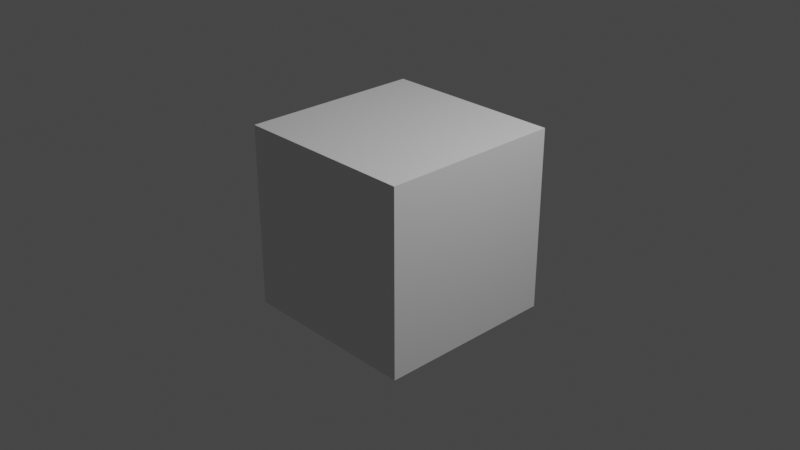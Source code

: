 # Source: sentry1_heavy-aim_nat.blend  (saved by Blender 2.92.15; exported with 4.5.12 LTS)
import bpy
from mathutils import Matrix  # noqa: F401  (used for matrix-valued properties, if any)

bpy.ops.wm.read_factory_settings(use_empty=True)
scene = bpy.context.scene
scene.name = 'aim_nat'

# ---- collections
col_collection = bpy.data.collections.new('Collection'); scene.collection.children.link(col_collection)
col_sentry1_heavy = bpy.data.collections.new('sentry1_heavy'); scene.collection.children.link(col_sentry1_heavy)

# ---- materials (node trees are filled in below, after node groups)
mat_material = bpy.data.materials.new('Material')
mat_material.alpha_threshold = 0.0
mat_material.use_transparent_shadow = False
mat_material.line_color = (0.0, 0.0, 0.0, 1.0)

# ---- material node trees
mat_material.use_nodes = True; mat_material.node_tree.nodes.clear()
_N = mat_material.node_tree.nodes; _L = mat_material.node_tree.links
n0 = _N.new('ShaderNodeOutputMaterial'); n0.name = 'Material Output'; n0.location = (300, 300)
n1 = _N.new('ShaderNodeBsdfPrincipled'); n1.name = 'Principled BSDF'; n1.location = (10, 300)
n1.distribution = 'GGX'
n1.subsurface_method = 'BURLEY'
n1.inputs[2].default_value = 0.4
n1.inputs[3].default_value = 1.45
n1.inputs[27].default_value = (0.0, 0.0, 0.0, 1.0)
n1.inputs[28].default_value = 1.0
_L.new(n1.outputs[0], n0.inputs[0])
n0.is_active_output = True

# ---- world
world_world = bpy.data.worlds.new('World'); scene.world = world_world
world_world.use_nodes = True; world_world.node_tree.nodes.clear()
_N = world_world.node_tree.nodes; _L = world_world.node_tree.links
n0 = _N.new('ShaderNodeOutputWorld'); n0.name = 'World Output'; n0.location = (300, 300)
n1 = _N.new('ShaderNodeBackground'); n1.name = 'Background'; n1.location = (10, 300)
n1.inputs[0].default_value = (0.05088, 0.05088, 0.05088, 1.0)
_L.new(n1.outputs[0], n0.inputs[0])
n0.is_active_output = True
world_world.color = (0.05088, 0.05088, 0.05088)
world_world.use_sun_shadow = False
world_world.sun_shadow_jitter_overblur = 0.0

# ---- cameras
cam_camera = bpy.data.cameras.new('Camera')
cam_camera.clip_end = 100.0
cam_camera.ortho_scale = 7.314

# ---- lights
light_light = bpy.data.lights.new('Light', 'POINT')
light_light.transmission_factor = 0.0
light_light.energy = 1000.0
light_light.shadow_soft_size = 0.1
light_light.shadow_maximum_resolution = 0.006
light_light.use_absolute_resolution = True

# ---- meshes
me_cube = bpy.data.meshes.new('Cube')
me_cube.from_pydata([(1.0, 1.0, 1.0), (1.0, 1.0, -1.0), (1.0, -1.0, 1.0), (1.0, -1.0, -1.0), (-1.0, 1.0, 1.0), (-1.0, 1.0, -1.0), (-1.0, -1.0, 1.0), (-1.0, -1.0, -1.0)], [], [(0, 4, 6, 2), (3, 2, 6, 7), (7, 6, 4, 5), (5, 1, 3, 7), (1, 0, 2, 3), (5, 4, 0, 1)])
_uv = me_cube.uv_layers.new(name='UVMap')
_uv.uv.foreach_set('vector', [0.625, 0.5, 0.875, 0.5, 0.875, 0.75, 0.625, 0.75, 0.375, 0.75, 0.625, 0.75, 0.625, 1.0, 0.375, 1.0, 0.375, 0.0, 0.625, 0.0, 0.625, 0.25, 0.375, 0.25, 0.125, 0.5, 0.375, 0.5, 0.375, 0.75, 0.125, 0.75, 0.375, 0.5, 0.625, 0.5, 0.625, 0.75, 0.375, 0.75, 0.375, 0.25, 0.625, 0.25, 0.625, 0.5, 0.375, 0.5])
me_cube.materials.append(mat_material)
me_cube.use_remesh_preserve_volume = False
me_cube.use_remesh_preserve_attributes = False
me_cube.use_mirror_vertex_groups = False
me_cube.update()
arm_sentry1_heavy_qc_skeleton = bpy.data.armatures.new('sentry1_heavy.qc_skeleton')  # bones are not reproduced

# ---- objects
ob_sentry1_heavy_qc_skeleton_proxy = bpy.data.objects.new('sentry1_heavy.qc_skeleton_proxy', arm_sentry1_heavy_qc_skeleton)
ob_cube = bpy.data.objects.new('Cube', me_cube)
ob_light = bpy.data.objects.new('Light', light_light)
ob_camera = bpy.data.objects.new('Camera', cam_camera)

# ---- transforms, parenting, visibility, modifiers, constraints
ob_sentry1_heavy_qc_skeleton_proxy.location = (0.0, 0.0, 0.0)
ob_sentry1_heavy_qc_skeleton_proxy.empty_image_offset = (-0.5, -0.5)
ob_sentry1_heavy_qc_skeleton_proxy.lineart.crease_threshold = 0.0
ob_cube.location = (0.0, 0.0, 0.0)
ob_cube.lock_rotations_4d = False
ob_cube.empty_display_type = 'ARROWS'
ob_cube.lineart.crease_threshold = 0.0
ob_light.location = (4.076, 1.005, 5.904)
ob_light.rotation_euler = (0.6503, 0.05522, 1.866)
ob_light.lock_rotations_4d = False
ob_light.empty_display_type = 'ARROWS'
ob_light.color = (0.0, 0.0, 0.0, 0.0)
ob_light.lineart.crease_threshold = 0.0
ob_camera.location = (7.359, -6.926, 4.958)
ob_camera.rotation_euler = (1.109, 0.0, 0.8149)
ob_camera.lock_rotations_4d = False
ob_camera.empty_display_type = 'ARROWS'
ob_camera.color = (0.0, 0.0, 0.0, 0.0)
ob_camera.display_type = 'WIRE'
ob_camera.lineart.crease_threshold = 0.0

# ---- collection membership
scene.collection.objects.link(ob_sentry1_heavy_qc_skeleton_proxy)
col_collection.objects.link(ob_cube)
col_collection.objects.link(ob_light)
col_collection.objects.link(ob_camera)

# ---- scene / render settings (as saved in the file)
scene.camera = ob_camera
scene.frame_start = 0; scene.frame_end = 6; scene.frame_set(0)
scene.render.engine = 'BLENDER_EEVEE_NEXT'
scene.cycles.use_denoising = False
scene.cycles.samples = 128
scene.cycles.sampling_pattern = 'TABULATED_SOBOL'
scene.cycles.use_adaptive_sampling = False
scene.cycles.use_light_tree = False
scene.view_settings.view_transform = 'Filmic'
bpy.context.view_layer.update()
